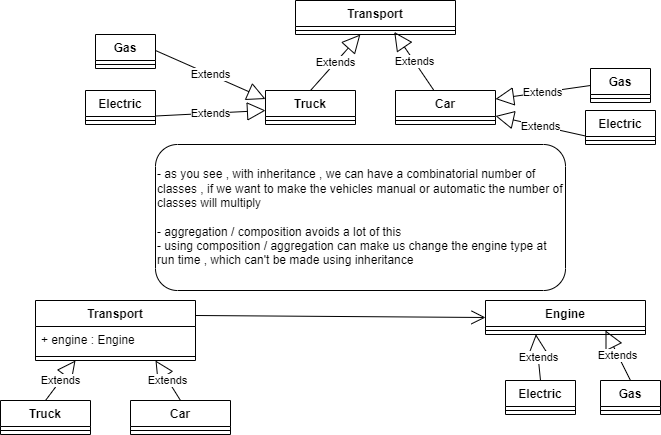

The diagram above was exported from draw.io. Its source (the exported page's mxGraphModel, read from the mxfile embedded in the PNG):
<mxGraphModel dx="1002" dy="619" grid="1" gridSize="10" guides="1" tooltips="1" connect="1" arrows="1" fold="1" page="1" pageScale="1" pageWidth="850" pageHeight="1100" math="0" shadow="0">
  <root>
    <mxCell id="0" />
    <mxCell id="1" parent="0" />
    <mxCell id="bXpitSGr0G_oFzghLUq--1" value="Transport" style="swimlane;fontStyle=1;align=center;verticalAlign=top;childLayout=stackLayout;horizontal=1;startSize=26;horizontalStack=0;resizeParent=1;resizeParentMax=0;resizeLast=0;collapsible=1;marginBottom=0;whiteSpace=wrap;html=1;" vertex="1" parent="1">
      <mxGeometry x="340" y="30" width="160" height="34" as="geometry" />
    </mxCell>
    <mxCell id="bXpitSGr0G_oFzghLUq--3" value="" style="line;strokeWidth=1;fillColor=none;align=left;verticalAlign=middle;spacingTop=-1;spacingLeft=3;spacingRight=3;rotatable=0;labelPosition=right;points=[];portConstraint=eastwest;strokeColor=inherit;" vertex="1" parent="bXpitSGr0G_oFzghLUq--1">
      <mxGeometry y="26" width="160" height="8" as="geometry" />
    </mxCell>
    <mxCell id="bXpitSGr0G_oFzghLUq--9" value="Engine" style="swimlane;fontStyle=1;align=center;verticalAlign=top;childLayout=stackLayout;horizontal=1;startSize=26;horizontalStack=0;resizeParent=1;resizeParentMax=0;resizeLast=0;collapsible=1;marginBottom=0;whiteSpace=wrap;html=1;" vertex="1" parent="1">
      <mxGeometry x="530" y="330" width="160" height="34" as="geometry" />
    </mxCell>
    <mxCell id="bXpitSGr0G_oFzghLUq--11" value="" style="line;strokeWidth=1;fillColor=none;align=left;verticalAlign=middle;spacingTop=-1;spacingLeft=3;spacingRight=3;rotatable=0;labelPosition=right;points=[];portConstraint=eastwest;strokeColor=inherit;" vertex="1" parent="bXpitSGr0G_oFzghLUq--9">
      <mxGeometry y="26" width="160" height="8" as="geometry" />
    </mxCell>
    <mxCell id="bXpitSGr0G_oFzghLUq--13" value="Car" style="swimlane;fontStyle=1;align=center;verticalAlign=top;childLayout=stackLayout;horizontal=1;startSize=26;horizontalStack=0;resizeParent=1;resizeParentMax=0;resizeLast=0;collapsible=1;marginBottom=0;whiteSpace=wrap;html=1;" vertex="1" parent="1">
      <mxGeometry x="440" y="120" width="100" height="34" as="geometry" />
    </mxCell>
    <mxCell id="bXpitSGr0G_oFzghLUq--14" value="" style="line;strokeWidth=1;fillColor=none;align=left;verticalAlign=middle;spacingTop=-1;spacingLeft=3;spacingRight=3;rotatable=0;labelPosition=right;points=[];portConstraint=eastwest;strokeColor=inherit;" vertex="1" parent="bXpitSGr0G_oFzghLUq--13">
      <mxGeometry y="26" width="100" height="8" as="geometry" />
    </mxCell>
    <mxCell id="bXpitSGr0G_oFzghLUq--15" value="Truck" style="swimlane;fontStyle=1;align=center;verticalAlign=top;childLayout=stackLayout;horizontal=1;startSize=26;horizontalStack=0;resizeParent=1;resizeParentMax=0;resizeLast=0;collapsible=1;marginBottom=0;whiteSpace=wrap;html=1;" vertex="1" parent="1">
      <mxGeometry x="310" y="120" width="90" height="34" as="geometry" />
    </mxCell>
    <mxCell id="bXpitSGr0G_oFzghLUq--16" value="" style="line;strokeWidth=1;fillColor=none;align=left;verticalAlign=middle;spacingTop=-1;spacingLeft=3;spacingRight=3;rotatable=0;labelPosition=right;points=[];portConstraint=eastwest;strokeColor=inherit;" vertex="1" parent="bXpitSGr0G_oFzghLUq--15">
      <mxGeometry y="26" width="90" height="8" as="geometry" />
    </mxCell>
    <mxCell id="bXpitSGr0G_oFzghLUq--18" value="Extends" style="endArrow=block;endSize=16;endFill=0;html=1;rounded=0;exitX=0.5;exitY=0;exitDx=0;exitDy=0;" edge="1" parent="1" source="bXpitSGr0G_oFzghLUq--15" target="bXpitSGr0G_oFzghLUq--1">
      <mxGeometry width="160" relative="1" as="geometry">
        <mxPoint x="350" y="100" as="sourcePoint" />
        <mxPoint x="390" y="200" as="targetPoint" />
      </mxGeometry>
    </mxCell>
    <mxCell id="bXpitSGr0G_oFzghLUq--19" value="Extends" style="endArrow=block;endSize=16;endFill=0;html=1;rounded=0;entryX=0.617;entryY=0.675;entryDx=0;entryDy=0;entryPerimeter=0;" edge="1" parent="1" source="bXpitSGr0G_oFzghLUq--13" target="bXpitSGr0G_oFzghLUq--3">
      <mxGeometry width="160" relative="1" as="geometry">
        <mxPoint x="460" y="150" as="sourcePoint" />
        <mxPoint x="620" y="150" as="targetPoint" />
      </mxGeometry>
    </mxCell>
    <mxCell id="bXpitSGr0G_oFzghLUq--20" value="Extends" style="endArrow=block;endSize=16;endFill=0;html=1;rounded=0;exitX=0.5;exitY=0;exitDx=0;exitDy=0;entryX=0.25;entryY=1;entryDx=0;entryDy=0;" edge="1" parent="1" source="bXpitSGr0G_oFzghLUq--50" target="bXpitSGr0G_oFzghLUq--37">
      <mxGeometry width="160" relative="1" as="geometry">
        <mxPoint x="535" y="560" as="sourcePoint" />
        <mxPoint x="695" y="560" as="targetPoint" />
      </mxGeometry>
    </mxCell>
    <mxCell id="bXpitSGr0G_oFzghLUq--21" value="Electric" style="swimlane;fontStyle=1;align=center;verticalAlign=top;childLayout=stackLayout;horizontal=1;startSize=26;horizontalStack=0;resizeParent=1;resizeParentMax=0;resizeLast=0;collapsible=1;marginBottom=0;whiteSpace=wrap;html=1;" vertex="1" parent="1">
      <mxGeometry x="630" y="140" width="70" height="34" as="geometry" />
    </mxCell>
    <mxCell id="bXpitSGr0G_oFzghLUq--22" value="" style="line;strokeWidth=1;fillColor=none;align=left;verticalAlign=middle;spacingTop=-1;spacingLeft=3;spacingRight=3;rotatable=0;labelPosition=right;points=[];portConstraint=eastwest;strokeColor=inherit;" vertex="1" parent="bXpitSGr0G_oFzghLUq--21">
      <mxGeometry y="26" width="70" height="8" as="geometry" />
    </mxCell>
    <mxCell id="bXpitSGr0G_oFzghLUq--23" value="Gas" style="swimlane;fontStyle=1;align=center;verticalAlign=top;childLayout=stackLayout;horizontal=1;startSize=26;horizontalStack=0;resizeParent=1;resizeParentMax=0;resizeLast=0;collapsible=1;marginBottom=0;whiteSpace=wrap;html=1;" vertex="1" parent="1">
      <mxGeometry x="635" y="98" width="60" height="34" as="geometry" />
    </mxCell>
    <mxCell id="bXpitSGr0G_oFzghLUq--24" value="" style="line;strokeWidth=1;fillColor=none;align=left;verticalAlign=middle;spacingTop=-1;spacingLeft=3;spacingRight=3;rotatable=0;labelPosition=right;points=[];portConstraint=eastwest;strokeColor=inherit;" vertex="1" parent="bXpitSGr0G_oFzghLUq--23">
      <mxGeometry y="26" width="60" height="8" as="geometry" />
    </mxCell>
    <mxCell id="bXpitSGr0G_oFzghLUq--28" value="Electric" style="swimlane;fontStyle=1;align=center;verticalAlign=top;childLayout=stackLayout;horizontal=1;startSize=26;horizontalStack=0;resizeParent=1;resizeParentMax=0;resizeLast=0;collapsible=1;marginBottom=0;whiteSpace=wrap;html=1;" vertex="1" parent="1">
      <mxGeometry x="130" y="120" width="70" height="34" as="geometry" />
    </mxCell>
    <mxCell id="bXpitSGr0G_oFzghLUq--29" value="" style="line;strokeWidth=1;fillColor=none;align=left;verticalAlign=middle;spacingTop=-1;spacingLeft=3;spacingRight=3;rotatable=0;labelPosition=right;points=[];portConstraint=eastwest;strokeColor=inherit;" vertex="1" parent="bXpitSGr0G_oFzghLUq--28">
      <mxGeometry y="26" width="70" height="8" as="geometry" />
    </mxCell>
    <mxCell id="bXpitSGr0G_oFzghLUq--30" value="Gas" style="swimlane;fontStyle=1;align=center;verticalAlign=top;childLayout=stackLayout;horizontal=1;startSize=26;horizontalStack=0;resizeParent=1;resizeParentMax=0;resizeLast=0;collapsible=1;marginBottom=0;whiteSpace=wrap;html=1;" vertex="1" parent="1">
      <mxGeometry x="140" y="64" width="60" height="34" as="geometry" />
    </mxCell>
    <mxCell id="bXpitSGr0G_oFzghLUq--31" value="" style="line;strokeWidth=1;fillColor=none;align=left;verticalAlign=middle;spacingTop=-1;spacingLeft=3;spacingRight=3;rotatable=0;labelPosition=right;points=[];portConstraint=eastwest;strokeColor=inherit;" vertex="1" parent="bXpitSGr0G_oFzghLUq--30">
      <mxGeometry y="26" width="60" height="8" as="geometry" />
    </mxCell>
    <mxCell id="bXpitSGr0G_oFzghLUq--32" value="Extends" style="endArrow=block;endSize=16;endFill=0;html=1;rounded=0;entryX=0;entryY=0.25;entryDx=0;entryDy=0;" edge="1" parent="1" target="bXpitSGr0G_oFzghLUq--15">
      <mxGeometry width="160" relative="1" as="geometry">
        <mxPoint x="200" y="80" as="sourcePoint" />
        <mxPoint x="350" y="146" as="targetPoint" />
      </mxGeometry>
    </mxCell>
    <mxCell id="bXpitSGr0G_oFzghLUq--33" value="Extends" style="endArrow=block;endSize=16;endFill=0;html=1;rounded=0;exitX=1;exitY=0.75;exitDx=0;exitDy=0;" edge="1" parent="1" source="bXpitSGr0G_oFzghLUq--28">
      <mxGeometry width="160" relative="1" as="geometry">
        <mxPoint x="210" y="90" as="sourcePoint" />
        <mxPoint x="310" y="140" as="targetPoint" />
      </mxGeometry>
    </mxCell>
    <mxCell id="bXpitSGr0G_oFzghLUq--34" value="Extends" style="endArrow=block;endSize=16;endFill=0;html=1;rounded=0;entryX=1;entryY=0.25;entryDx=0;entryDy=0;exitX=0;exitY=0.5;exitDx=0;exitDy=0;" edge="1" parent="1" source="bXpitSGr0G_oFzghLUq--23" target="bXpitSGr0G_oFzghLUq--13">
      <mxGeometry width="160" relative="1" as="geometry">
        <mxPoint x="579" y="130" as="sourcePoint" />
        <mxPoint x="540" y="71" as="targetPoint" />
      </mxGeometry>
    </mxCell>
    <mxCell id="bXpitSGr0G_oFzghLUq--35" value="Extends" style="endArrow=block;endSize=16;endFill=0;html=1;rounded=0;entryX=1;entryY=0.75;entryDx=0;entryDy=0;exitX=0;exitY=0.75;exitDx=0;exitDy=0;" edge="1" parent="1" source="bXpitSGr0G_oFzghLUq--21" target="bXpitSGr0G_oFzghLUq--13">
      <mxGeometry width="160" relative="1" as="geometry">
        <mxPoint x="620" y="113" as="sourcePoint" />
        <mxPoint x="550" y="139" as="targetPoint" />
      </mxGeometry>
    </mxCell>
    <mxCell id="bXpitSGr0G_oFzghLUq--36" value="- as you see , with inheritance , we can have a combinatorial number of classes , if we want to make the vehicles manual or automatic the number of classes will multiply&lt;br&gt;&lt;br&gt;- aggregation / composition avoids a lot of this&lt;br&gt;- using composition / aggregation can make us change the engine type at run time , which can't be made using inheritance" style="rounded=1;whiteSpace=wrap;html=1;align=left;" vertex="1" parent="1">
      <mxGeometry x="200" y="174" width="410" height="146" as="geometry" />
    </mxCell>
    <mxCell id="bXpitSGr0G_oFzghLUq--37" value="Transport" style="swimlane;fontStyle=1;align=center;verticalAlign=top;childLayout=stackLayout;horizontal=1;startSize=26;horizontalStack=0;resizeParent=1;resizeParentMax=0;resizeLast=0;collapsible=1;marginBottom=0;whiteSpace=wrap;html=1;" vertex="1" parent="1">
      <mxGeometry x="80" y="330" width="160" height="60" as="geometry" />
    </mxCell>
    <mxCell id="bXpitSGr0G_oFzghLUq--38" value="+ engine : Engine" style="text;strokeColor=none;fillColor=none;align=left;verticalAlign=top;spacingLeft=4;spacingRight=4;overflow=hidden;rotatable=0;points=[[0,0.5],[1,0.5]];portConstraint=eastwest;whiteSpace=wrap;html=1;" vertex="1" parent="bXpitSGr0G_oFzghLUq--37">
      <mxGeometry y="26" width="160" height="26" as="geometry" />
    </mxCell>
    <mxCell id="bXpitSGr0G_oFzghLUq--39" value="" style="line;strokeWidth=1;fillColor=none;align=left;verticalAlign=middle;spacingTop=-1;spacingLeft=3;spacingRight=3;rotatable=0;labelPosition=right;points=[];portConstraint=eastwest;strokeColor=inherit;" vertex="1" parent="bXpitSGr0G_oFzghLUq--37">
      <mxGeometry y="52" width="160" height="8" as="geometry" />
    </mxCell>
    <mxCell id="bXpitSGr0G_oFzghLUq--41" value="Electric" style="swimlane;fontStyle=1;align=center;verticalAlign=top;childLayout=stackLayout;horizontal=1;startSize=26;horizontalStack=0;resizeParent=1;resizeParentMax=0;resizeLast=0;collapsible=1;marginBottom=0;whiteSpace=wrap;html=1;movable=1;resizable=1;rotatable=1;deletable=1;editable=1;locked=0;connectable=1;" vertex="1" parent="1">
      <mxGeometry x="550" y="410" width="70" height="34" as="geometry" />
    </mxCell>
    <mxCell id="bXpitSGr0G_oFzghLUq--42" value="" style="line;strokeWidth=1;fillColor=none;align=left;verticalAlign=middle;spacingTop=-1;spacingLeft=3;spacingRight=3;rotatable=0;labelPosition=right;points=[];portConstraint=eastwest;strokeColor=inherit;" vertex="1" parent="bXpitSGr0G_oFzghLUq--41">
      <mxGeometry y="26" width="70" height="8" as="geometry" />
    </mxCell>
    <mxCell id="bXpitSGr0G_oFzghLUq--43" value="Gas" style="swimlane;fontStyle=1;align=center;verticalAlign=top;childLayout=stackLayout;horizontal=1;startSize=26;horizontalStack=0;resizeParent=1;resizeParentMax=0;resizeLast=0;collapsible=1;marginBottom=0;whiteSpace=wrap;html=1;movable=0;resizable=0;rotatable=0;deletable=0;editable=0;locked=1;connectable=0;" vertex="1" parent="1">
      <mxGeometry x="645" y="410" width="60" height="34" as="geometry" />
    </mxCell>
    <mxCell id="bXpitSGr0G_oFzghLUq--44" value="" style="line;strokeWidth=1;fillColor=none;align=left;verticalAlign=middle;spacingTop=-1;spacingLeft=3;spacingRight=3;rotatable=0;labelPosition=right;points=[];portConstraint=eastwest;strokeColor=inherit;" vertex="1" parent="bXpitSGr0G_oFzghLUq--43">
      <mxGeometry y="26" width="60" height="8" as="geometry" />
    </mxCell>
    <mxCell id="bXpitSGr0G_oFzghLUq--45" value="Extends" style="endArrow=block;endSize=16;endFill=0;html=1;rounded=0;exitX=0.5;exitY=0;exitDx=0;exitDy=0;movable=1;resizable=1;rotatable=1;deletable=1;editable=1;locked=0;connectable=1;" edge="1" parent="1" source="bXpitSGr0G_oFzghLUq--43">
      <mxGeometry width="160" relative="1" as="geometry">
        <mxPoint x="589" y="442" as="sourcePoint" />
        <mxPoint x="650" y="360" as="targetPoint" />
      </mxGeometry>
    </mxCell>
    <mxCell id="bXpitSGr0G_oFzghLUq--46" value="Extends" style="endArrow=block;endSize=16;endFill=0;html=1;rounded=0;exitX=0.5;exitY=0;exitDx=0;exitDy=0;movable=1;resizable=1;rotatable=1;deletable=1;editable=1;locked=0;connectable=1;entryX=0.315;entryY=0.975;entryDx=0;entryDy=0;entryPerimeter=0;" edge="1" parent="1" source="bXpitSGr0G_oFzghLUq--41" target="bXpitSGr0G_oFzghLUq--11">
      <mxGeometry width="160" relative="1" as="geometry">
        <mxPoint x="630" y="425" as="sourcePoint" />
        <mxPoint x="580" y="370" as="targetPoint" />
      </mxGeometry>
    </mxCell>
    <mxCell id="bXpitSGr0G_oFzghLUq--47" value="" style="endArrow=open;endFill=1;endSize=12;html=1;rounded=0;exitX=1;exitY=0.25;exitDx=0;exitDy=0;entryX=0;entryY=0.5;entryDx=0;entryDy=0;" edge="1" parent="1" source="bXpitSGr0G_oFzghLUq--37" target="bXpitSGr0G_oFzghLUq--9">
      <mxGeometry width="160" relative="1" as="geometry">
        <mxPoint x="340" y="330" as="sourcePoint" />
        <mxPoint x="500" y="330" as="targetPoint" />
      </mxGeometry>
    </mxCell>
    <mxCell id="bXpitSGr0G_oFzghLUq--48" value="Car" style="swimlane;fontStyle=1;align=center;verticalAlign=top;childLayout=stackLayout;horizontal=1;startSize=26;horizontalStack=0;resizeParent=1;resizeParentMax=0;resizeLast=0;collapsible=1;marginBottom=0;whiteSpace=wrap;html=1;" vertex="1" parent="1">
      <mxGeometry x="175" y="430" width="100" height="34" as="geometry" />
    </mxCell>
    <mxCell id="bXpitSGr0G_oFzghLUq--49" value="" style="line;strokeWidth=1;fillColor=none;align=left;verticalAlign=middle;spacingTop=-1;spacingLeft=3;spacingRight=3;rotatable=0;labelPosition=right;points=[];portConstraint=eastwest;strokeColor=inherit;" vertex="1" parent="bXpitSGr0G_oFzghLUq--48">
      <mxGeometry y="26" width="100" height="8" as="geometry" />
    </mxCell>
    <mxCell id="bXpitSGr0G_oFzghLUq--50" value="Truck" style="swimlane;fontStyle=1;align=center;verticalAlign=top;childLayout=stackLayout;horizontal=1;startSize=26;horizontalStack=0;resizeParent=1;resizeParentMax=0;resizeLast=0;collapsible=1;marginBottom=0;whiteSpace=wrap;html=1;" vertex="1" parent="1">
      <mxGeometry x="45" y="430" width="90" height="34" as="geometry" />
    </mxCell>
    <mxCell id="bXpitSGr0G_oFzghLUq--51" value="" style="line;strokeWidth=1;fillColor=none;align=left;verticalAlign=middle;spacingTop=-1;spacingLeft=3;spacingRight=3;rotatable=0;labelPosition=right;points=[];portConstraint=eastwest;strokeColor=inherit;" vertex="1" parent="bXpitSGr0G_oFzghLUq--50">
      <mxGeometry y="26" width="90" height="8" as="geometry" />
    </mxCell>
    <mxCell id="bXpitSGr0G_oFzghLUq--52" value="Extends" style="endArrow=block;endSize=16;endFill=0;html=1;rounded=0;exitX=0.5;exitY=0;exitDx=0;exitDy=0;entryX=0.75;entryY=1;entryDx=0;entryDy=0;" edge="1" parent="1" source="bXpitSGr0G_oFzghLUq--48" target="bXpitSGr0G_oFzghLUq--37">
      <mxGeometry width="160" relative="1" as="geometry">
        <mxPoint x="100" y="440" as="sourcePoint" />
        <mxPoint x="130" y="400" as="targetPoint" />
      </mxGeometry>
    </mxCell>
  </root>
</mxGraphModel>